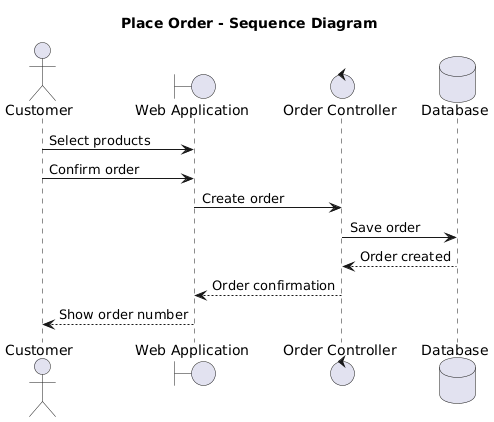

The diagram above was rendered by PlantUML. Its source (embedded in the PNG):
@startuml
title Place Order - Sequence Diagram

actor Customer
boundary "Web Application" as Web
control "Order Controller" as OrderController
database "Database" as DB

Customer -> Web: Select products
Customer -> Web: Confirm order
Web -> OrderController: Create order
OrderController -> DB: Save order
DB --> OrderController: Order created
OrderController --> Web: Order confirmation
Web --> Customer: Show order number
@enduml